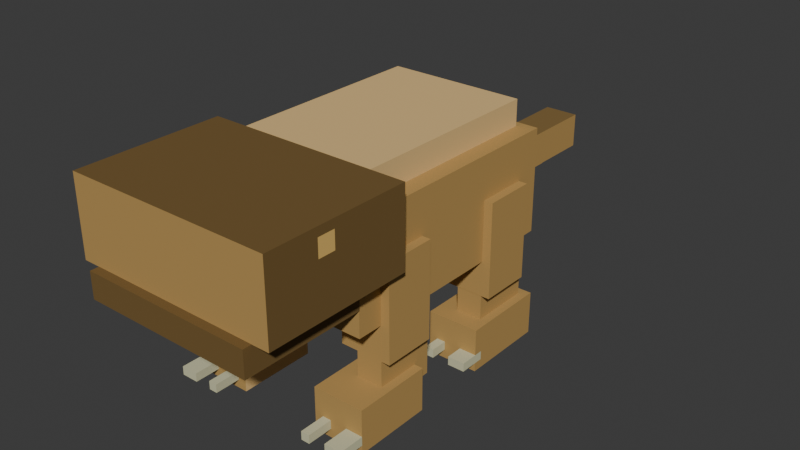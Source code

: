 # Source: MON-039.blend  (saved by Blender 4.5.92; exported with 4.5.12 LTS)
import bpy
from mathutils import Matrix  # noqa: F401  (used for matrix-valued properties, if any)

bpy.ops.wm.read_factory_settings(use_empty=True)
scene = bpy.context.scene
scene.name = 'Scene'

# ---- collections
col_collection = bpy.data.collections.new('Collection'); scene.collection.children.link(col_collection)

# ---- materials (node trees are filled in below, after node groups)
mat_vsk_hide = bpy.data.materials.new('VSK_hide')
mat_vsk_hide.diffuse_color = (0.4793, 0.2918, 0.08866, 1.0)
mat_vsk_moss = bpy.data.materials.new('VSK_moss')
mat_vsk_moss.diffuse_color = (0.7682, 0.521, 0.2195, 1.0)
mat_vsk_dark = bpy.data.materials.new('VSK_dark')
mat_vsk_dark.diffuse_color = (0.1683, 0.09759, 0.02519, 1.0)
mat_vsk_thorn = bpy.data.materials.new('VSK_thorn')
mat_vsk_thorn.diffuse_color = (0.62, 0.61, 0.39, 1.0)
mat_vsk_tooth = bpy.data.materials.new('VSK_tooth')
mat_vsk_tooth.diffuse_color = (0.7835, 0.7529, 0.5583, 1.0)
mat_vsk_eye = bpy.data.materials.new('VSK_eye')
mat_vsk_eye.diffuse_color = (0.7682, 0.491, 0.1384, 1.0)
mat_vsk_nose = bpy.data.materials.new('VSK_nose')
mat_vsk_nose.diffuse_color = (0.02732, 0.02122, 0.01764, 1.0)
mat_vsk_hide_mon039_belly = bpy.data.materials.new('VSK_hide_MON039_belly')
mat_vsk_hide_mon039_belly.diffuse_color = (0.8388, 0.5457, 0.2122, 1.0)
mat_vsk_hide_mon039_dorsal = bpy.data.materials.new('VSK_hide_MON039_dorsal')
mat_vsk_hide_mon039_dorsal.diffuse_color = (0.2195, 0.1329, 0.0382, 1.0)

# ---- material node trees
mat_vsk_hide.use_nodes = True; mat_vsk_hide.node_tree.nodes.clear()
_N = mat_vsk_hide.node_tree.nodes; _L = mat_vsk_hide.node_tree.links
n0 = _N.new('ShaderNodeBsdfPrincipled'); n0.name = 'Principled BSDF'; n0.location = (-200, 100)
n0.inputs[0].default_value = (0.4793, 0.2918, 0.08866, 1.0)
n0.inputs[2].default_value = 0.83
n1 = _N.new('ShaderNodeOutputMaterial'); n1.name = 'Material Output'; n1.location = (200, 100)
_L.new(n0.outputs[0], n1.inputs[0])
n1.is_active_output = True
mat_vsk_moss.use_nodes = True; mat_vsk_moss.node_tree.nodes.clear()
_N = mat_vsk_moss.node_tree.nodes; _L = mat_vsk_moss.node_tree.links
n0 = _N.new('ShaderNodeBsdfPrincipled'); n0.name = 'Principled BSDF'; n0.location = (-200, 100)
n0.inputs[0].default_value = (0.7682, 0.521, 0.2195, 1.0)
n0.inputs[2].default_value = 0.83
n1 = _N.new('ShaderNodeOutputMaterial'); n1.name = 'Material Output'; n1.location = (200, 100)
_L.new(n0.outputs[0], n1.inputs[0])
n1.is_active_output = True
mat_vsk_dark.use_nodes = True; mat_vsk_dark.node_tree.nodes.clear()
_N = mat_vsk_dark.node_tree.nodes; _L = mat_vsk_dark.node_tree.links
n0 = _N.new('ShaderNodeBsdfPrincipled'); n0.name = 'Principled BSDF'; n0.location = (-200, 100)
n0.inputs[0].default_value = (0.1683, 0.09759, 0.02519, 1.0)
n0.inputs[2].default_value = 0.83
n1 = _N.new('ShaderNodeOutputMaterial'); n1.name = 'Material Output'; n1.location = (200, 100)
_L.new(n0.outputs[0], n1.inputs[0])
n1.is_active_output = True
mat_vsk_thorn.use_nodes = True; mat_vsk_thorn.node_tree.nodes.clear()
_N = mat_vsk_thorn.node_tree.nodes; _L = mat_vsk_thorn.node_tree.links
n0 = _N.new('ShaderNodeBsdfPrincipled'); n0.name = 'Principled BSDF'; n0.location = (-200, 100)
n0.inputs[0].default_value = (0.62, 0.61, 0.39, 1.0)
n0.inputs[2].default_value = 0.83
n1 = _N.new('ShaderNodeOutputMaterial'); n1.name = 'Material Output'; n1.location = (200, 100)
_L.new(n0.outputs[0], n1.inputs[0])
n1.is_active_output = True
mat_vsk_tooth.use_nodes = True; mat_vsk_tooth.node_tree.nodes.clear()
_N = mat_vsk_tooth.node_tree.nodes; _L = mat_vsk_tooth.node_tree.links
n0 = _N.new('ShaderNodeBsdfPrincipled'); n0.name = 'Principled BSDF'; n0.location = (-200, 100)
n0.inputs[0].default_value = (0.7835, 0.7529, 0.5583, 1.0)
n0.inputs[2].default_value = 0.83
n1 = _N.new('ShaderNodeOutputMaterial'); n1.name = 'Material Output'; n1.location = (200, 100)
_L.new(n0.outputs[0], n1.inputs[0])
n1.is_active_output = True
mat_vsk_eye.use_nodes = True; mat_vsk_eye.node_tree.nodes.clear()
_N = mat_vsk_eye.node_tree.nodes; _L = mat_vsk_eye.node_tree.links
n0 = _N.new('ShaderNodeBsdfPrincipled'); n0.name = 'Principled BSDF'; n0.location = (-200, 100)
n0.inputs[0].default_value = (0.7682, 0.491, 0.1384, 1.0)
n0.inputs[2].default_value = 0.83
n1 = _N.new('ShaderNodeOutputMaterial'); n1.name = 'Material Output'; n1.location = (200, 100)
_L.new(n0.outputs[0], n1.inputs[0])
n1.is_active_output = True
mat_vsk_nose.use_nodes = True; mat_vsk_nose.node_tree.nodes.clear()
_N = mat_vsk_nose.node_tree.nodes; _L = mat_vsk_nose.node_tree.links
n0 = _N.new('ShaderNodeBsdfPrincipled'); n0.name = 'Principled BSDF'; n0.location = (-200, 100)
n0.inputs[0].default_value = (0.02732, 0.02122, 0.01764, 1.0)
n0.inputs[2].default_value = 0.83
n1 = _N.new('ShaderNodeOutputMaterial'); n1.name = 'Material Output'; n1.location = (200, 100)
_L.new(n0.outputs[0], n1.inputs[0])
n1.is_active_output = True
mat_vsk_hide_mon039_belly.use_nodes = True; mat_vsk_hide_mon039_belly.node_tree.nodes.clear()
_N = mat_vsk_hide_mon039_belly.node_tree.nodes; _L = mat_vsk_hide_mon039_belly.node_tree.links
n0 = _N.new('ShaderNodeBsdfPrincipled'); n0.name = 'Principled BSDF'; n0.location = (-200, 100)
n0.inputs[0].default_value = (0.8388, 0.5457, 0.2122, 1.0)
n0.inputs[2].default_value = 0.83
n1 = _N.new('ShaderNodeOutputMaterial'); n1.name = 'Material Output'; n1.location = (200, 100)
_L.new(n0.outputs[0], n1.inputs[0])
n1.is_active_output = True
mat_vsk_hide_mon039_dorsal.use_nodes = True; mat_vsk_hide_mon039_dorsal.node_tree.nodes.clear()
_N = mat_vsk_hide_mon039_dorsal.node_tree.nodes; _L = mat_vsk_hide_mon039_dorsal.node_tree.links
n0 = _N.new('ShaderNodeBsdfPrincipled'); n0.name = 'Principled BSDF'; n0.location = (-200, 100)
n0.inputs[0].default_value = (0.2195, 0.1329, 0.0382, 1.0)
n0.inputs[2].default_value = 0.83
n1 = _N.new('ShaderNodeOutputMaterial'); n1.name = 'Material Output'; n1.location = (200, 100)
_L.new(n0.outputs[0], n1.inputs[0])
n1.is_active_output = True

# ---- world
world_world = bpy.data.worlds.new('World'); scene.world = world_world
world_world.use_nodes = True; world_world.node_tree.nodes.clear()
_N = world_world.node_tree.nodes; _L = world_world.node_tree.links
n0 = _N.new('ShaderNodeOutputWorld'); n0.name = 'World Output'; n0.location = (200, 100)
n1 = _N.new('ShaderNodeBackground'); n1.name = 'Background'; n1.location = (-200, 100)
n1.inputs[0].default_value = (0.05088, 0.05088, 0.05088, 1.0)
_L.new(n1.outputs[0], n0.inputs[0])
n0.is_active_output = True
world_world.color = (0.05088, 0.05088, 0.05088)
world_world.sun_shadow_jitter_overblur = 0.0

# ---- meshes
me_mon_039_voxelsurface = bpy.data.meshes.new('MON-039_VoxelSurface')
me_mon_039_voxelsurface.from_pydata([(-0.2503, -0.3506, 0.2998), (-0.2503, -0.3506, 0.6002), (-0.2503, 0.3503, 0.2998), (-0.2503, 0.3503, 0.6002), (-0.2003, -0.2755, 0.6002), (-0.2003, 0.3253, 0.6002), (0.2003, -0.2755, 0.6002), (0.2003, 0.3253, 0.6002), (0.2003, 0.0249, 0.6002), (0.2003, 0.04994, 0.6002), (0.2503, -0.3506, 0.2998), (0.2503, -0.3506, 0.6002), (0.2503, 0.0249, 0.6002), (0.2503, 0.04994, 0.6002), (0.2503, 0.3503, 0.2998), (0.2503, 0.3503, 0.6002), (-0.2003, -0.2755, 0.6753), (-0.2003, 0.3253, 0.6753), (0.2003, -0.2755, 0.6753), (0.2003, 0.3253, 0.6753), (-0.1755, -0.4505, 0.3748), (-0.1755, -0.4505, 0.6255), (-0.1755, -0.1748, 0.3748), (-0.1755, -0.1748, 0.6255), (0.1755, -0.4505, 0.3748), (0.1755, -0.4505, 0.6255), (0.1755, -0.1748, 0.3748), (0.1755, -0.1748, 0.6255), (-0.3012, -0.6761, 0.4496), (-0.3012, -0.6761, 0.6755), (-0.3012, -0.651, 0.6755), (-0.3012, -0.5255, 0.6002), (-0.3012, -0.5255, 0.6253), (-0.3012, -0.5255, 0.6504), (-0.3012, -0.4754, 0.6002), (-0.3012, -0.4754, 0.6504), (-0.3012, -0.4503, 0.6504), (-0.3012, -0.4001, 0.4496), (-0.3012, -0.2495, 0.4496), (-0.3012, -0.2495, 0.6755), (-0.2259, -0.5757, 0.4496), (-0.2259, -0.5004, 0.4496), (-0.2008, -0.6008, 0.4496), (-0.2008, -0.5757, 0.4496), (-0.2008, -0.5004, 0.4496), (-0.2008, -0.4503, 0.4496), (-0.1757, -0.6008, 0.4496), (-0.1757, -0.5757, 0.4496), (-0.1757, -0.5255, 0.4496), (-0.1757, -0.5004, 0.4496), (-0.1757, -0.4503, 0.4496), (-0.0251, -0.6761, 0.4496), (-0.0251, -0.6008, 0.4496), (0.1255, -0.5004, 0.4496), (0.1757, -0.6008, 0.4496), (0.1757, -0.5757, 0.4496), (0.1757, -0.5004, 0.4496), (0.1757, -0.4503, 0.4496), (0.2008, -0.6008, 0.4496), (0.2008, -0.5506, 0.4496), (0.2008, -0.5757, 0.4496), (0.2008, -0.5004, 0.4496), (0.2008, -0.4503, 0.4496), (0.2259, -0.5004, 0.4496), (0.3012, -0.6761, 0.4496), (0.3012, -0.6761, 0.6755), (0.3012, -0.6008, 0.4496), (0.3012, -0.5255, 0.5751), (0.3012, -0.5255, 0.6002), (0.3012, -0.5255, 0.6504), (0.3012, -0.4754, 0.5751), (0.3012, -0.4754, 0.6002), (0.3012, -0.4754, 0.6504), (0.3012, -0.4503, 0.4496), (0.3012, -0.4001, 0.4496), (0.3012, -0.2495, 0.4496), (0.3012, -0.2495, 0.6755), (-0.2513, -0.7015, 0.3747), (-0.2513, -0.7015, 0.4501), (-0.2513, -0.3496, 0.3747), (-0.2513, -0.3496, 0.4501), (0.2513, -0.7015, 0.3747), (0.2513, -0.7015, 0.4501), (0.2513, -0.3496, 0.3747), (0.2513, -0.3496, 0.4501), (-0.1757, -0.5004, 0.4245), (-0.2008, -0.5004, 0.4245), (-0.1757, -0.4503, 0.4245), (-0.2008, -0.4503, 0.4245), (-0.1757, -0.6008, 0.4245), (-0.1757, -0.5757, 0.4245), (-0.2008, -0.6008, 0.4245), (-0.2008, -0.5757, 0.4245), (0.2008, -0.5004, 0.4245), (0.1757, -0.5004, 0.4245), (0.2008, -0.4503, 0.4245), (0.1757, -0.4503, 0.4245), (0.2008, -0.6008, 0.4245), (0.2008, -0.5757, 0.4245), (0.1757, -0.6008, 0.4245), (0.1757, -0.5757, 0.4245), (0.1245, -0.2753, 0.1984), (0.1245, -0.2753, 0.4752), (0.1245, -0.1244, 0.1984), (0.1245, -0.1244, 0.4752), (0.2754, -0.2753, 0.1984), (0.2754, -0.2753, 0.4752), (0.2754, -0.1244, 0.1984), (0.2754, -0.1244, 0.4752), (0.1747, -0.2757, 0.07372), (0.1747, -0.2757, 0.2753), (0.1747, -0.09938, 0.07372), (0.1747, -0.09938, 0.2753), (0.2503, -0.2757, 0.07372), (0.2503, -0.2757, 0.2753), (0.2503, -0.09938, 0.07372), (0.2503, -0.09938, 0.2753), (0.1242, -0.3766, -0.00091), (0.1242, -0.3766, 0.02432), (0.1495, -0.3766, 0.02432), (0.1242, -0.3766, 0.04955), (0.1495, -0.3766, 0.04955), (0.1242, -0.3766, 0.1252), (0.1242, -0.1496, -0.00091), (0.1242, -0.1496, 0.1252), (0.1747, -0.3766, 0.02432), (0.1747, -0.3766, 0.04955), (0.2252, -0.3766, 0.02432), (0.2252, -0.3766, 0.04955), (0.2756, -0.3766, -0.00091), (0.2756, -0.3766, 0.02432), (0.2756, -0.3766, 0.04955), (0.2756, -0.3766, 0.1252), (0.2756, -0.1496, -0.00091), (0.2756, -0.1496, 0.1252), (0.1747, -0.4523, 0.02432), (0.1747, -0.4523, 0.04955), (0.1495, -0.4523, 0.02432), (0.1495, -0.4523, 0.04955), (0.2252, -0.4523, 0.02432), (0.2252, -0.4523, 0.04955), (0.2756, -0.4523, 0.02432), (0.2756, -0.4523, 0.04955), (0.1241, 0.1238, 0.1974), (0.1241, 0.1238, 0.4753), (0.1241, 0.2753, 0.1974), (0.1241, 0.2753, 0.4753), (0.2757, 0.1238, 0.1974), (0.2757, 0.1238, 0.4753), (0.2757, 0.2753, 0.1974), (0.2757, 0.2753, 0.4753), (0.1746, 0.1248, 0.04779), (0.1746, 0.1248, 0.3007), (0.1746, 0.3018, 0.04779), (0.1746, 0.3018, 0.3007), (0.2505, 0.1248, 0.04779), (0.2505, 0.1248, 0.3007), (0.2505, 0.3018, 0.04779), (0.2505, 0.3018, 0.3007), (0.1239, 0.07247, -0.0013), (0.1492, 0.07247, -0.0013), (0.1492, 0.07247, 0.02403), (0.1492, 0.07247, 0.04935), (0.1239, 0.07247, 0.1253), (0.1239, 0.3257, -0.0013), (0.1239, 0.3257, 0.1253), (0.1746, 0.07247, -0.0013), (0.1746, 0.07247, 0.02403), (0.1746, 0.07247, 0.04935), (0.2252, 0.07247, 0.02403), (0.2252, 0.07247, 0.04935), (0.2759, 0.07247, -0.0013), (0.2759, 0.09779, 0.02403), (0.2759, 0.07247, 0.02403), (0.2759, 0.09779, 0.04935), (0.2759, 0.07247, 0.04935), (0.2759, 0.07247, 0.1253), (0.2759, 0.3257, -0.0013), (0.2759, 0.3257, 0.1253), (0.1746, 0.02182, 0.02403), (0.1746, 0.02182, 0.04935), (0.1492, 0.02182, 0.02403), (0.1492, 0.02182, 0.04935), (0.2252, 0.02182, 0.02403), (0.2252, 0.02182, 0.04935), (0.2759, 0.02182, 0.02403), (0.2759, 0.02182, 0.04935), (-0.276, -0.2757, 0.1964), (-0.276, -0.2757, 0.4754), (-0.276, -0.1236, 0.1964), (-0.276, -0.1236, 0.4754), (-0.1238, -0.2757, 0.1964), (-0.1238, -0.2757, 0.4754), (-0.1238, -0.1236, 0.1964), (-0.1238, -0.1236, 0.4754), (-0.2507, -0.2765, 0.07245), (-0.2507, -0.2765, 0.2756), (-0.2507, -0.09877, 0.07245), (-0.2507, -0.09877, 0.2756), (-0.1745, -0.2765, 0.07245), (-0.1745, -0.2765, 0.2756), (-0.1745, -0.09877, 0.07245), (-0.1745, -0.09877, 0.2756), (-0.2761, -0.378, -0.00169), (-0.2761, -0.378, 0.02373), (-0.2761, -0.378, 0.04916), (-0.2761, -0.378, 0.1254), (-0.2761, -0.1492, -0.00169), (-0.2761, -0.1492, 0.1254), (-0.2253, -0.378, 0.02373), (-0.2253, -0.378, 0.04916), (-0.1999, -0.378, 0.1254), (-0.1744, -0.378, -0.00169), (-0.1744, -0.378, 0.02373), (-0.1744, -0.378, 0.04916), (-0.1744, -0.378, 0.1), (-0.149, -0.378, 0.02373), (-0.149, -0.378, 0.04916), (-0.1236, -0.378, -0.00169), (-0.1236, -0.378, 0.1254), (-0.1236, -0.1492, -0.00169), (-0.1236, -0.1492, 0.1254), (-0.2761, -0.4542, 0.02373), (-0.2761, -0.4542, 0.04916), (-0.2253, -0.4542, 0.02373), (-0.2253, -0.4542, 0.04916), (-0.149, -0.4542, 0.02373), (-0.149, -0.4542, 0.04916), (-0.1744, -0.4542, 0.02373), (-0.1744, -0.4542, 0.04916), (-0.2762, 0.1228, 0.1955), (-0.2762, 0.1228, 0.4755), (-0.2762, 0.2755, 0.1955), (-0.2762, 0.2755, 0.4755), (-0.1235, 0.1228, 0.1955), (-0.1235, 0.1228, 0.4755), (-0.1235, 0.2755, 0.1955), (-0.1235, 0.2755, 0.4755), (-0.2508, 0.1246, 0.04632), (-0.2508, 0.1246, 0.3012), (-0.2508, 0.303, 0.04632), (-0.2508, 0.303, 0.3012), (-0.1744, 0.1246, 0.04632), (-0.1744, 0.1246, 0.3012), (-0.1744, 0.303, 0.04632), (-0.1744, 0.303, 0.3012), (-0.2764, 0.07094, -0.00208), (-0.2764, 0.07094, 0.02344), (-0.2764, 0.09646, 0.02344), (-0.2764, 0.07094, 0.04896), (-0.2764, 0.09646, 0.04896), (-0.2764, 0.07094, 0.1255), (-0.2764, 0.3261, -0.00208), (-0.2764, 0.3261, 0.1255), (-0.2254, 0.07094, 0.02344), (-0.2254, 0.07094, 0.04896), (-0.1998, 0.07094, 0.1255), (-0.1743, 0.07094, 0.02344), (-0.1743, 0.07094, 0.04896), (-0.1743, 0.07094, 0.1), (-0.1488, 0.07094, 0.02344), (-0.1488, 0.07094, 0.04896), (-0.1233, 0.07094, -0.00208), (-0.1233, 0.07094, 0.02344), (-0.1233, 0.07094, 0.1255), (-0.1233, 0.3261, -0.00208), (-0.1233, 0.3261, 0.1255), (-0.2764, 0.0199, 0.02344), (-0.2764, 0.0199, 0.04896), (-0.2254, 0.0199, 0.02344), (-0.2254, 0.0199, 0.04896), (-0.1488, 0.0199, 0.02344), (-0.1488, 0.0199, 0.04896), (-0.1743, 0.0199, 0.02344), (-0.1743, 0.0199, 0.04896), (-0.05111, 0.2741, 0.3733), (-0.05111, 0.2741, 0.4756), (-0.05111, 0.5296, 0.3733), (-0.05111, 0.5296, 0.4756), (0.05111, 0.2741, 0.3733), (0.05111, 0.2741, 0.4756), (0.05111, 0.5296, 0.3733), (0.05111, 0.5296, 0.4756), (-0.05117, 0.4491, 0.3232), (-0.05117, 0.4491, 0.4256), (-0.05117, 0.7049, 0.3232), (-0.05117, 0.7049, 0.4256), (0.05117, 0.4491, 0.3232), (0.05117, 0.4491, 0.4256), (0.05117, 0.7049, 0.3232), (0.05117, 0.7049, 0.4256), (-0.05124, 0.624, 0.3244), (-0.05124, 0.624, 0.4269), (-0.05124, 0.8802, 0.3244), (-0.05124, 0.8802, 0.4269), (0.05124, 0.624, 0.3244), (0.05124, 0.624, 0.4269), (0.05124, 0.8802, 0.3244), (0.05124, 0.8802, 0.4269)], [], [(258, 272, 261), (154, 153, 151), (96, 93, 94), (185, 183, 169), (195, 196, 198), (292, 291, 295), (12, 13, 9), (265, 266, 263), (118, 120, 123), (0, 3, 2), (206, 205, 210), (156, 152, 151), (54, 58, 64), (30, 29, 65), (89, 46, 42), (15, 3, 5), (65, 76, 30), (262, 246, 252), (191, 193, 194), (158, 157, 153), (128, 127, 139), (59, 60, 55), (92, 90, 89), (65, 69, 72), (252, 253, 266), (269, 267, 247), (68, 67, 70), (17, 16, 18), (14, 2, 3), (66, 73, 67), (211, 206, 210), (150, 147, 149), (195, 198, 197), (20, 21, 23), (43, 40, 44), (0, 14, 10), (209, 204, 203), (161, 182, 162), (80, 84, 83), (55, 56, 59), (175, 184, 186), (48, 53, 52), (65, 68, 69), (77, 82, 78), (39, 37, 36), (39, 38, 37), (14, 3, 15), (23, 26, 22), (85, 49, 44), (31, 28, 30), (164, 177, 166), (160, 159, 164), (30, 39, 36), (166, 167, 161), (79, 83, 81), (171, 173, 169), (263, 262, 265), (72, 69, 68), (47, 43, 48), (177, 171, 166), (33, 32, 30), (27, 24, 26), (175, 170, 184), (20, 24, 25), (12, 9, 8), (96, 56, 57), (292, 295, 296), (57, 62, 95), (104, 107, 103), (291, 294, 293), (178, 177, 164), (42, 43, 92), (90, 47, 46), (51, 52, 54), (295, 293, 297), (4, 17, 5), (17, 7, 5), (266, 264, 263), (291, 292, 294), (215, 211, 210), (117, 129, 127), (279, 275, 277), (294, 292, 296), (269, 247, 254), (284, 288, 290), (207, 203, 204), (61, 63, 59), (234, 237, 235), (205, 204, 222), (141, 142, 140), (221, 208, 211), (4, 16, 17), (290, 289, 285), (77, 80, 79), (224, 222, 204), (157, 158, 156), (216, 217, 227), (209, 210, 225), (216, 226, 228), (226, 227, 229), (212, 203, 207), (277, 278, 282), (178, 164, 165), (107, 108, 106), (73, 66, 63), (232, 231, 233), (16, 6, 18), (18, 6, 8), (145, 149, 147), (197, 201, 199), (171, 177, 172), (150, 148, 147), (0, 2, 14), (53, 56, 55), (214, 213, 228), (205, 206, 208), (52, 47, 48), (38, 39, 76), (43, 44, 48), (197, 199, 195), (197, 202, 201), (146, 145, 143), (64, 65, 51), (0, 1, 3), (33, 30, 35), (162, 180, 168), (84, 82, 81), (141, 140, 139), (45, 50, 87), (255, 270, 269), (121, 137, 138), (64, 51, 54), (43, 47, 90), (288, 283, 287), (53, 55, 52), (67, 73, 70), (123, 129, 117), (135, 136, 138), (173, 174, 175), (20, 25, 21), (210, 209, 214), (214, 215, 210), (240, 239, 241), (163, 165, 164), (37, 31, 34), (185, 184, 183), (7, 15, 5), (119, 125, 135), (37, 28, 31), (20, 23, 22), (254, 247, 246), (38, 76, 75), (38, 57, 50), (207, 220, 212), (191, 194, 192), (168, 170, 163), (122, 120, 121), (158, 153, 154), (128, 139, 140), (27, 25, 24), (270, 267, 269), (66, 67, 64), (170, 169, 183), (76, 39, 30), (185, 169, 173), (38, 75, 57), (240, 238, 239), (156, 151, 155), (154, 151, 152), (262, 252, 265), (296, 297, 298), (162, 182, 180), (258, 274, 272), (240, 244, 242), (72, 76, 65), (170, 183, 184), (53, 49, 50), (40, 43, 42), (10, 14, 12), (177, 178, 174), (178, 176, 174), (159, 161, 162), (70, 74, 76), (36, 37, 34), (50, 45, 38), (45, 41, 37), (284, 290, 286), (279, 277, 281), (100, 98, 97), (17, 18, 19), (117, 127, 125), (23, 21, 25), (254, 246, 262), (277, 282, 281), (80, 83, 79), (185, 186, 184), (52, 46, 47), (290, 285, 286), (35, 36, 34), (19, 18, 8), (252, 266, 265), (107, 106, 105), (40, 41, 44), (44, 49, 48), (78, 84, 80), (79, 81, 77), (65, 64, 67), (22, 26, 24), (161, 181, 182), (45, 86, 44), (71, 70, 76), (85, 44, 86), (45, 87, 88), (90, 46, 89), (42, 92, 91), (43, 90, 92), (89, 42, 91), (92, 89, 91), (93, 56, 94), (57, 95, 96), (98, 58, 97), (54, 100, 99), (55, 98, 100), (97, 54, 99), (100, 97, 99), (128, 131, 132), (13, 15, 7), (74, 73, 62), (102, 103, 101), (28, 29, 30), (95, 61, 93), (217, 214, 229), (224, 223, 222), (93, 61, 56), (175, 186, 173), (66, 58, 60), (1, 11, 6), (119, 118, 117), (57, 53, 50), (107, 101, 103), (9, 13, 7), (240, 245, 244), (1, 6, 4), (14, 15, 13), (55, 60, 98), (54, 55, 100), (0, 11, 1), (101, 106, 102), (106, 104, 102), (60, 59, 66), (97, 58, 54), (102, 104, 103), (59, 63, 66), (45, 44, 41), (132, 122, 126), (294, 297, 293), (116, 110, 114), (186, 185, 173), (122, 121, 126), (98, 60, 58), (213, 214, 209), (112, 109, 110), (231, 237, 233), (212, 213, 209), (113, 110, 109), (245, 239, 243), (115, 109, 111), (119, 120, 118), (132, 124, 122), (173, 172, 174), (133, 124, 134), (96, 95, 93), (63, 61, 62), (14, 13, 12), (127, 128, 125), (22, 24, 20), (158, 154, 152), (234, 235, 231), (123, 133, 129), (127, 141, 139), (135, 138, 137), (126, 135, 125), (129, 130, 127), (30, 32, 31), (131, 140, 142), (131, 141, 130), (179, 180, 182), (121, 136, 126), (34, 31, 32), (262, 263, 260), (187, 188, 190), (256, 264, 266), (252, 248, 250), (145, 150, 149), (283, 286, 285), (144, 150, 146), (280, 279, 281), (148, 143, 147), (245, 241, 239), (132, 134, 124), (65, 29, 51), (287, 283, 285), (201, 200, 199), (115, 116, 114), (257, 273, 274), (234, 231, 230), (155, 153, 157), (170, 175, 176), (168, 167, 170), (46, 51, 28), (46, 52, 51), (158, 152, 156), (40, 42, 28), (57, 75, 62), (42, 46, 28), (121, 119, 137), (163, 164, 159), (73, 74, 70), (132, 126, 128), (264, 256, 259), (251, 249, 255), (145, 147, 143), (200, 196, 195), (78, 82, 84), (35, 30, 36), (166, 161, 160), (163, 159, 162), (259, 256, 255), (16, 4, 6), (234, 236, 237), (232, 230, 231), (166, 160, 164), (17, 19, 7), (163, 162, 168), (133, 123, 124), (208, 206, 211), (288, 284, 283), (167, 179, 181), (256, 251, 255), (87, 50, 49), (119, 121, 120), (249, 248, 247), (77, 78, 80), (172, 173, 171), (260, 271, 273), (276, 279, 280), (72, 71, 76), (179, 182, 181), (238, 242, 243), (172, 177, 174), (133, 134, 131), (278, 280, 282), (168, 179, 167), (271, 272, 274), (187, 190, 189), (0, 10, 11), (130, 133, 131), (115, 112, 116), (101, 105, 106), (218, 220, 221), (231, 235, 237), (129, 133, 130), (188, 194, 190), (277, 275, 276), (113, 114, 110), (106, 108, 104), (259, 258, 261), (176, 175, 174), (202, 198, 196), (224, 225, 223), (12, 8, 6), (115, 113, 109), (194, 189, 190), (294, 298, 297), (193, 187, 189), (276, 275, 279), (67, 68, 65), (107, 105, 101), (268, 270, 255), (112, 111, 109), (116, 112, 110), (296, 295, 297), (192, 187, 191), (263, 264, 261), (240, 241, 245), (124, 123, 120), (96, 94, 56), (283, 284, 286), (145, 146, 150), (246, 247, 248), (166, 171, 169), (35, 34, 32), (252, 246, 248), (167, 169, 170), (208, 221, 220), (251, 253, 250), (249, 251, 250), (253, 251, 256), (167, 166, 169), (144, 148, 150), (201, 202, 200), (148, 144, 143), (155, 151, 153), (11, 10, 12), (1, 4, 3), (260, 272, 271), (41, 40, 37), (278, 276, 280), (119, 135, 137), (88, 85, 86), (115, 114, 113), (236, 230, 232), (249, 250, 248), (295, 291, 293), (23, 27, 26), (77, 81, 82), (260, 263, 261), (200, 195, 199), (240, 242, 238), (165, 176, 178), (247, 267, 268), (220, 218, 212), (208, 220, 207), (262, 260, 257), (245, 243, 242), (253, 252, 250), (219, 211, 215), (88, 87, 85), (217, 216, 218), (120, 122, 124), (192, 188, 187), (236, 234, 230), (260, 261, 272), (194, 193, 189), (168, 180, 179), (123, 117, 118), (115, 111, 112), (188, 192, 194), (193, 191, 187), (205, 222, 223), (210, 223, 225), (224, 204, 209), (209, 225, 224), (216, 227, 226), (214, 228, 229), (226, 229, 228), (217, 229, 227), (216, 228, 213), (56, 61, 59), (259, 255, 258), (257, 258, 254), (294, 296, 298), (11, 12, 6), (37, 38, 45), (211, 219, 221), (70, 71, 68), (55, 54, 52), (157, 156, 155), (197, 198, 202), (287, 289, 290), (167, 181, 161), (232, 233, 237), (87, 49, 85), (260, 273, 257), (125, 119, 117), (165, 163, 176), (254, 262, 257), (245, 242, 244), (249, 247, 268), (264, 259, 261), (202, 196, 200), (218, 221, 219), (104, 108, 107), (255, 254, 258), (238, 243, 239), (134, 132, 131), (268, 255, 249), (45, 88, 86), (271, 274, 273), (74, 75, 76), (7, 19, 9), (277, 276, 278), (4, 5, 3), (9, 19, 8), (208, 207, 205), (126, 125, 128), (270, 268, 267), (207, 204, 205), (257, 274, 258), (72, 68, 71), (126, 136, 135), (131, 128, 140), (33, 35, 32), (75, 74, 62), (131, 142, 141), (266, 253, 256), (121, 138, 136), (95, 62, 61), (127, 130, 141), (280, 281, 282), (84, 81, 83), (23, 25, 27), (73, 63, 62), (146, 143, 144), (40, 28, 37), (29, 28, 51), (255, 269, 254), (57, 56, 53), (170, 176, 163), (287, 285, 289), (159, 160, 161), (232, 237, 236), (215, 214, 217), (287, 290, 288), (216, 212, 218), (53, 48, 49), (216, 213, 212), (58, 66, 64), (210, 205, 223), (219, 215, 217), (219, 217, 218), (203, 212, 209)])
me_mon_039_voxelsurface.polygons.foreach_set('material_index', [3, 7, 4, 3, 0, 0, 0, 7, 7, 0, 0, 0, 7, 2, 4, 0, 2, 0, 7, 0, 3, 7, 4, 2, 0, 3, 2, 1, 0, 2, 0, 0, 0, 0, 7, 7, 0, 3, 2, 7, 3, 7, 2, 2, 2, 2, 0, 0, 4, 2, 0, 0, 2, 0, 2, 0, 7, 5, 7, 0, 2, 0, 3, 0, 0, 4, 0, 4, 0, 0, 0, 4, 4, 7, 7, 1, 1, 7, 0, 0, 0, 7, 8, 3, 8, 0, 7, 7, 3, 3, 0, 1, 0, 2, 3, 0, 3, 3, 3, 3, 0, 0, 0, 0, 7, 0, 1, 1, 0, 0, 0, 0, 7, 7, 3, 0, 7, 0, 7, 0, 0, 7, 0, 0, 2, 3, 2, 3, 4, 3, 3, 7, 4, 0, 7, 2, 0, 3, 3, 0, 0, 0, 0, 7, 2, 3, 0, 3, 2, 0, 0, 0, 7, 0, 7, 0, 0, 0, 3, 0, 3, 2, 3, 2, 3, 7, 0, 0, 7, 0, 0, 3, 3, 0, 2, 3, 7, 7, 0, 0, 0, 0, 2, 2, 7, 7, 8, 7, 4, 1, 0, 8, 0, 0, 2, 3, 7, 0, 2, 1, 0, 0, 7, 7, 2, 2, 2, 7, 3, 4, 2, 4, 4, 4, 4, 4, 4, 4, 4, 4, 4, 4, 4, 4, 4, 0, 0, 7, 7, 2, 4, 3, 3, 4, 3, 7, 0, 0, 7, 0, 0, 0, 0, 0, 4, 4, 0, 0, 0, 7, 4, 7, 7, 7, 0, 0, 0, 3, 0, 4, 0, 7, 0, 0, 0, 0, 0, 0, 0, 3, 0, 4, 7, 0, 0, 7, 0, 0, 0, 3, 3, 3, 0, 2, 3, 3, 3, 3, 5, 0, 0, 0, 0, 0, 0, 0, 0, 0, 0, 0, 0, 7, 7, 0, 3, 0, 0, 0, 0, 7, 7, 0, 7, 7, 7, 3, 7, 2, 0, 0, 0, 0, 0, 2, 2, 0, 0, 0, 1, 7, 0, 0, 1, 0, 0, 0, 0, 3, 0, 4, 0, 3, 2, 0, 3, 0, 2, 3, 0, 0, 0, 8, 3, 3, 0, 0, 0, 0, 0, 7, 0, 0, 0, 0, 0, 0, 0, 0, 0, 3, 0, 0, 0, 0, 0, 0, 2, 0, 3, 7, 0, 0, 0, 0, 0, 7, 4, 0, 0, 0, 0, 5, 0, 0, 0, 0, 0, 0, 0, 0, 7, 0, 0, 0, 0, 3, 7, 8, 3, 4, 0, 0, 3, 7, 0, 2, 0, 0, 0, 0, 3, 0, 0, 0, 7, 0, 0, 4, 0, 7, 0, 0, 3, 0, 3, 7, 0, 0, 0, 3, 3, 3, 3, 3, 3, 3, 3, 3, 7, 0, 0, 8, 0, 7, 0, 2, 7, 0, 0, 0, 3, 0, 4, 3, 0, 0, 0, 7, 3, 0, 0, 7, 0, 0, 0, 0, 3, 4, 3, 2, 1, 0, 0, 1, 0, 0, 3, 0, 3, 5, 3, 3, 5, 7, 3, 0, 3, 4, 3, 0, 2, 8, 7, 7, 7, 0, 3, 7, 0, 7, 0, 0, 0, 0, 0, 7, 0, 7, 3, 0, 0, 0])
me_mon_039_voxelsurface.materials.append(mat_vsk_hide)
me_mon_039_voxelsurface.materials.append(mat_vsk_moss)
me_mon_039_voxelsurface.materials.append(mat_vsk_dark)
me_mon_039_voxelsurface.materials.append(mat_vsk_thorn)
me_mon_039_voxelsurface.materials.append(mat_vsk_tooth)
me_mon_039_voxelsurface.materials.append(mat_vsk_eye)
me_mon_039_voxelsurface.materials.append(mat_vsk_nose)
me_mon_039_voxelsurface.materials.append(mat_vsk_hide_mon039_belly)
me_mon_039_voxelsurface.materials.append(mat_vsk_hide_mon039_dorsal)
me_mon_039_voxelsurface.update()
arm_mon_039_skeleton = bpy.data.armatures.new('MON-039_Skeleton')  # bones are not reproduced

# ---- objects
ob_mon_039_rig = bpy.data.objects.new('MON-039_Rig', arm_mon_039_skeleton)
ob_mon_039_cavemaw = bpy.data.objects.new('MON-039_CaveMaw', me_mon_039_voxelsurface)

# ---- transforms, parenting, visibility, modifiers, constraints
ob_mon_039_rig.location = (0.0, 0.0, 0.0)
ob_mon_039_rig.show_in_front = True
ob_mon_039_cavemaw.parent = ob_mon_039_rig
ob_mon_039_cavemaw.location = (0.0, 0.0, 0.0)
_vg = ob_mon_039_cavemaw.vertex_groups.new(name='Root')
_vg = ob_mon_039_cavemaw.vertex_groups.new(name='Body')
_vg.add([0, 1, 2, 3, 4, 5, 6, 7, 8, 9, 10, 11, 12, 13, 14, 15, 16, 17, 18, 19], 1.0, 'REPLACE')
_vg = ob_mon_039_cavemaw.vertex_groups.new(name='Neck')
_vg.add([20, 21, 22, 23, 24, 25, 26, 27], 1.0, 'REPLACE')
_vg = ob_mon_039_cavemaw.vertex_groups.new(name='Head')
_vg.add([28, 29, 30, 31, 32, 33, 34, 35, 36, 37, 38, 39, 40, 41, 42, 43, 44, 45, 46, 47, 48, 49, 50, 51, 52, 53, 54, 55, 56, 57, 58, 59, 60, 61, 62, 63, 64, 65, 66, 67, 68, 69, 70, 71, 72, 73, 74, 75, 76, 85, 86, 87, 88, 89, 90, 91, 92, 93, 94, 95, 96, 97, 98, 99, 100], 1.0, 'REPLACE')
_vg = ob_mon_039_cavemaw.vertex_groups.new(name='Jaw')
_vg.add([77, 78, 79, 80, 81, 82, 83, 84], 1.0, 'REPLACE')
_vg = ob_mon_039_cavemaw.vertex_groups.new(name='ForeUpper_L')
_vg.add([101, 102, 103, 104, 105, 106, 107, 108], 1.0, 'REPLACE')
_vg = ob_mon_039_cavemaw.vertex_groups.new(name='ForeLower_L')
_vg.add([109, 110, 111, 112, 113, 114, 115, 116], 1.0, 'REPLACE')
_vg = ob_mon_039_cavemaw.vertex_groups.new(name='ForePaw_L')
_vg.add([117, 118, 119, 120, 121, 122, 123, 124, 125, 126, 127, 128, 129, 130, 131, 132, 133, 134, 135, 136, 137, 138, 139, 140, 141, 142], 1.0, 'REPLACE')
_vg = ob_mon_039_cavemaw.vertex_groups.new(name='HindUpper_L')
_vg.add([143, 144, 145, 146, 147, 148, 149, 150], 1.0, 'REPLACE')
_vg = ob_mon_039_cavemaw.vertex_groups.new(name='HindLower_L')
_vg.add([151, 152, 153, 154, 155, 156, 157, 158], 1.0, 'REPLACE')
_vg = ob_mon_039_cavemaw.vertex_groups.new(name='HindPaw_L')
_vg.add([159, 160, 161, 162, 163, 164, 165, 166, 167, 168, 169, 170, 171, 172, 173, 174, 175, 176, 177, 178, 179, 180, 181, 182, 183, 184, 185, 186], 1.0, 'REPLACE')
_vg = ob_mon_039_cavemaw.vertex_groups.new(name='ForeUpper_R')
_vg.add([187, 188, 189, 190, 191, 192, 193, 194], 1.0, 'REPLACE')
_vg = ob_mon_039_cavemaw.vertex_groups.new(name='ForeLower_R')
_vg.add([195, 196, 197, 198, 199, 200, 201, 202], 1.0, 'REPLACE')
_vg = ob_mon_039_cavemaw.vertex_groups.new(name='ForePaw_R')
_vg.add([203, 204, 205, 206, 207, 208, 209, 210, 211, 212, 213, 214, 215, 216, 217, 218, 219, 220, 221, 222, 223, 224, 225, 226, 227, 228, 229], 1.0, 'REPLACE')
_vg = ob_mon_039_cavemaw.vertex_groups.new(name='HindUpper_R')
_vg.add([230, 231, 232, 233, 234, 235, 236, 237], 1.0, 'REPLACE')
_vg = ob_mon_039_cavemaw.vertex_groups.new(name='HindLower_R')
_vg.add([238, 239, 240, 241, 242, 243, 244, 245], 1.0, 'REPLACE')
_vg = ob_mon_039_cavemaw.vertex_groups.new(name='HindPaw_R')
_vg.add([246, 247, 248, 249, 250, 251, 252, 253, 254, 255, 256, 257, 258, 259, 260, 261, 262, 263, 264, 265, 266, 267, 268, 269, 270, 271, 272, 273, 274], 1.0, 'REPLACE')
_vg = ob_mon_039_cavemaw.vertex_groups.new(name='Tail01')
_vg.add([275, 276, 277, 278, 279, 280, 281, 282], 1.0, 'REPLACE')
_vg = ob_mon_039_cavemaw.vertex_groups.new(name='Tail02')
_vg.add([283, 284, 285, 286, 287, 288, 289, 290], 1.0, 'REPLACE')
_vg = ob_mon_039_cavemaw.vertex_groups.new(name='Tail03')
_vg.add([291, 292, 293, 294, 295, 296, 297, 298], 1.0, 'REPLACE')
_m = ob_mon_039_cavemaw.modifiers.new('RigidVoxelSkin', 'ARMATURE')
_m.object = ob_mon_039_rig

# ---- collection membership
col_collection.objects.link(ob_mon_039_rig)
col_collection.objects.link(ob_mon_039_cavemaw)

# ---- scene / render settings (as saved in the file)
scene.frame_start = 1; scene.frame_end = 250; scene.frame_set(1)
scene.render.engine = 'BLENDER_EEVEE_NEXT'
scene.render.fps = 30
bpy.context.view_layer.update()

# ---- added for rendering (the .blend has no active camera and no usable light): camera, sun
cam_auto = bpy.data.cameras.new('AutoCamera')
cam_auto.lens = 50.0
cam_auto.sensor_width = 36.0
cam_auto.clip_end = 1000.0
ob_auto_camera = bpy.data.objects.new('AutoCamera', cam_auto)
scene.collection.objects.link(ob_auto_camera)
ob_auto_camera.location = (1.69164, -1.93595, 1.68927)
ob_auto_camera.rotation_euler = (1.09748, -7.21219e-08, 0.694738)
scene.camera = ob_auto_camera
light_auto_sun = bpy.data.lights.new('AutoSun', 'SUN')
light_auto_sun.energy = 3.0
light_auto_sun.angle = 0.0523599
ob_auto_sun = bpy.data.objects.new('AutoSun', light_auto_sun)
scene.collection.objects.link(ob_auto_sun)
ob_auto_sun.rotation_euler = (0.872665, 0.174533, 0.523599)
bpy.context.view_layer.update()

